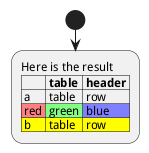

The diagram above was rendered by PlantUML. Its source (embedded in the PNG):
@startuml
start
:Here is the result
|= |= table |= header |
| a | table | row |
|<#FF8080> red |<#80FF80> green |<#8080FF> blue |
<#yellow>| b | table | row |;
@enduml